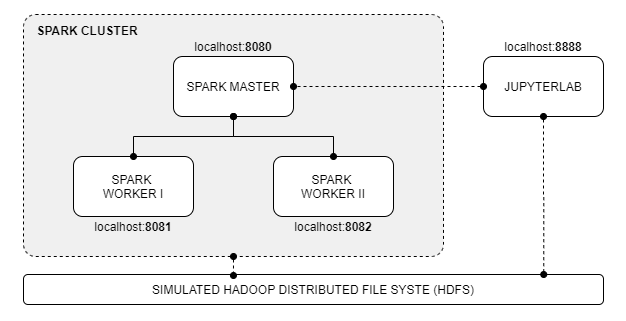

The diagram above was exported from draw.io. Its source (the exported page's mxGraphModel, read from the mxfile embedded in the PNG):
<mxGraphModel dx="1422" dy="737" grid="1" gridSize="10" guides="1" tooltips="1" connect="1" arrows="1" fold="1" page="1" pageScale="1" pageWidth="827" pageHeight="1169" math="0" shadow="0">
  <root>
    <mxCell id="0" />
    <mxCell id="1" parent="0" />
    <mxCell id="xaQTHb9KuAQ0R00otzvd-13" value="" style="rounded=1;whiteSpace=wrap;html=1;dashed=1;fillColor=#F0F0F0;perimeterSpacing=0;arcSize=5;" vertex="1" parent="1">
      <mxGeometry x="130" y="40" width="420" height="242" as="geometry" />
    </mxCell>
    <mxCell id="xaQTHb9KuAQ0R00otzvd-1" value="SPARK MASTER" style="rounded=1;whiteSpace=wrap;html=1;" vertex="1" parent="1">
      <mxGeometry x="280" y="82" width="120" height="60" as="geometry" />
    </mxCell>
    <mxCell id="xaQTHb9KuAQ0R00otzvd-2" value="SPARK &lt;br&gt;WORKER I" style="rounded=1;whiteSpace=wrap;html=1;" vertex="1" parent="1">
      <mxGeometry x="180" y="182" width="120" height="60" as="geometry" />
    </mxCell>
    <mxCell id="xaQTHb9KuAQ0R00otzvd-3" value="SPARK &lt;br&gt;WORKER II" style="rounded=1;whiteSpace=wrap;html=1;" vertex="1" parent="1">
      <mxGeometry x="380" y="182" width="120" height="60" as="geometry" />
    </mxCell>
    <mxCell id="xaQTHb9KuAQ0R00otzvd-5" style="edgeStyle=orthogonalEdgeStyle;rounded=0;orthogonalLoop=1;jettySize=auto;html=1;exitX=0.5;exitY=0;exitDx=0;exitDy=0;entryX=0.5;entryY=1;entryDx=0;entryDy=0;endArrow=oval;endFill=1;startArrow=oval;startFill=1;" edge="1" parent="1" source="xaQTHb9KuAQ0R00otzvd-2" target="xaQTHb9KuAQ0R00otzvd-1">
      <mxGeometry relative="1" as="geometry" />
    </mxCell>
    <mxCell id="xaQTHb9KuAQ0R00otzvd-7" style="edgeStyle=orthogonalEdgeStyle;rounded=0;orthogonalLoop=1;jettySize=auto;html=1;exitX=0.5;exitY=0;exitDx=0;exitDy=0;startArrow=oval;startFill=1;endArrow=oval;endFill=1;" edge="1" parent="1" source="xaQTHb9KuAQ0R00otzvd-3">
      <mxGeometry relative="1" as="geometry">
        <mxPoint x="340" y="142" as="targetPoint" />
      </mxGeometry>
    </mxCell>
    <mxCell id="xaQTHb9KuAQ0R00otzvd-8" value="localhost:&lt;b&gt;8080&lt;/b&gt;" style="text;html=1;strokeColor=none;fillColor=none;align=center;verticalAlign=middle;whiteSpace=wrap;rounded=0;" vertex="1" parent="1">
      <mxGeometry x="320" y="62" width="40" height="20" as="geometry" />
    </mxCell>
    <mxCell id="xaQTHb9KuAQ0R00otzvd-9" value="localhost:&lt;b&gt;8081&lt;br&gt;&lt;/b&gt;" style="text;html=1;strokeColor=none;fillColor=none;align=center;verticalAlign=middle;whiteSpace=wrap;rounded=0;" vertex="1" parent="1">
      <mxGeometry x="220" y="242" width="40" height="20" as="geometry" />
    </mxCell>
    <mxCell id="xaQTHb9KuAQ0R00otzvd-10" value="localhost:&lt;b&gt;8082&lt;br&gt;&lt;/b&gt;" style="text;html=1;strokeColor=none;fillColor=none;align=center;verticalAlign=middle;whiteSpace=wrap;rounded=0;" vertex="1" parent="1">
      <mxGeometry x="420" y="242" width="40" height="20" as="geometry" />
    </mxCell>
    <mxCell id="xaQTHb9KuAQ0R00otzvd-11" value="JUPYTERLAB" style="rounded=1;whiteSpace=wrap;html=1;" vertex="1" parent="1">
      <mxGeometry x="590" y="82" width="120" height="60" as="geometry" />
    </mxCell>
    <mxCell id="xaQTHb9KuAQ0R00otzvd-12" value="localhost:&lt;b&gt;8888&lt;/b&gt;" style="text;html=1;strokeColor=none;fillColor=none;align=center;verticalAlign=middle;whiteSpace=wrap;rounded=0;" vertex="1" parent="1">
      <mxGeometry x="630" y="62" width="40" height="20" as="geometry" />
    </mxCell>
    <mxCell id="xaQTHb9KuAQ0R00otzvd-14" value="SPARK CLUSTER" style="text;html=1;strokeColor=none;fillColor=none;align=center;verticalAlign=middle;whiteSpace=wrap;rounded=0;dashed=1;fontStyle=1" vertex="1" parent="1">
      <mxGeometry x="134" y="46" width="120" height="20" as="geometry" />
    </mxCell>
    <mxCell id="xaQTHb9KuAQ0R00otzvd-17" value="SIMULATED HADOOP DISTRIBUTED FILE SYSTE (HDFS)" style="rounded=1;whiteSpace=wrap;html=1;" vertex="1" parent="1">
      <mxGeometry x="130" y="300" width="580" height="30" as="geometry" />
    </mxCell>
    <mxCell id="xaQTHb9KuAQ0R00otzvd-21" style="edgeStyle=orthogonalEdgeStyle;rounded=0;orthogonalLoop=1;jettySize=auto;html=1;exitX=0;exitY=0.5;exitDx=0;exitDy=0;entryX=1;entryY=0.5;entryDx=0;entryDy=0;dashed=1;startArrow=oval;startFill=1;endArrow=oval;endFill=1;" edge="1" parent="1" source="xaQTHb9KuAQ0R00otzvd-11" target="xaQTHb9KuAQ0R00otzvd-1">
      <mxGeometry relative="1" as="geometry" />
    </mxCell>
    <mxCell id="xaQTHb9KuAQ0R00otzvd-25" style="edgeStyle=orthogonalEdgeStyle;rounded=0;orthogonalLoop=1;jettySize=auto;html=1;exitX=0.5;exitY=1;exitDx=0;exitDy=0;entryX=0.897;entryY=0;entryDx=0;entryDy=0;entryPerimeter=0;dashed=1;startArrow=oval;startFill=1;endArrow=oval;endFill=1;" edge="1" parent="1" source="xaQTHb9KuAQ0R00otzvd-11" target="xaQTHb9KuAQ0R00otzvd-17">
      <mxGeometry relative="1" as="geometry" />
    </mxCell>
    <mxCell id="xaQTHb9KuAQ0R00otzvd-26" style="edgeStyle=orthogonalEdgeStyle;rounded=0;orthogonalLoop=1;jettySize=auto;html=1;exitX=0.5;exitY=1;exitDx=0;exitDy=0;entryX=0.362;entryY=0.033;entryDx=0;entryDy=0;entryPerimeter=0;dashed=1;startArrow=oval;startFill=1;endArrow=oval;endFill=1;" edge="1" parent="1" source="xaQTHb9KuAQ0R00otzvd-13" target="xaQTHb9KuAQ0R00otzvd-17">
      <mxGeometry relative="1" as="geometry" />
    </mxCell>
  </root>
</mxGraphModel>